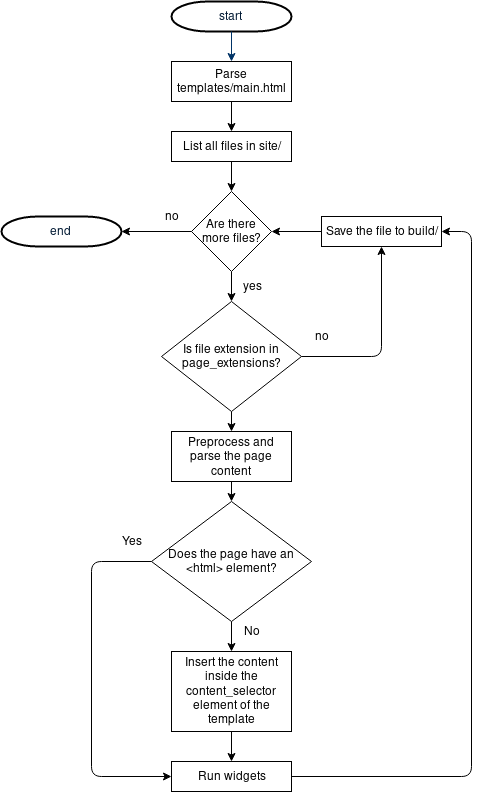

The diagram above was exported from draw.io. Its source (the exported page's mxGraphModel, read from the mxfile embedded in the PNG):
<mxGraphModel dx="1422" dy="729" grid="1" gridSize="10" guides="1" tooltips="1" connect="1" arrows="1" fold="1" page="1" pageScale="1" pageWidth="1169" pageHeight="827" background="#ffffff" math="0" shadow="0">
  <root>
    <mxCell id="0" />
    <mxCell id="1" parent="0" />
    <mxCell id="2" value="start" style="shape=mxgraph.flowchart.terminator;fillColor=#FFFFFF;strokeColor=#000000;strokeWidth=2;gradientColor=none;gradientDirection=north;fontColor=#001933;fontStyle=0;html=1;" parent="1" vertex="1">
      <mxGeometry x="260" y="60" width="120" height="30" as="geometry" />
    </mxCell>
    <mxCell id="7" style="fontColor=#001933;fontStyle=1;strokeColor=#003366;strokeWidth=1;html=1;" parent="1" source="2" target="ei6YrYqfNMgg3XZOoJ1N-55" edge="1">
      <mxGeometry relative="1" as="geometry">
        <mxPoint x="320" y="130" as="targetPoint" />
      </mxGeometry>
    </mxCell>
    <mxCell id="ei6YrYqfNMgg3XZOoJ1N-55" value="Parse templates/main.html" style="rounded=0;whiteSpace=wrap;html=1;" parent="1" vertex="1">
      <mxGeometry x="260" y="120" width="120" height="40" as="geometry" />
    </mxCell>
    <mxCell id="ei6YrYqfNMgg3XZOoJ1N-56" value="List all files in site/" style="rounded=0;whiteSpace=wrap;html=1;" parent="1" vertex="1">
      <mxGeometry x="260" y="190" width="120" height="30" as="geometry" />
    </mxCell>
    <mxCell id="ei6YrYqfNMgg3XZOoJ1N-57" value="" style="endArrow=classic;html=1;" parent="1" source="ei6YrYqfNMgg3XZOoJ1N-55" target="ei6YrYqfNMgg3XZOoJ1N-56" edge="1">
      <mxGeometry width="50" height="50" relative="1" as="geometry">
        <mxPoint x="260" y="330" as="sourcePoint" />
        <mxPoint x="310" y="280" as="targetPoint" />
      </mxGeometry>
    </mxCell>
    <mxCell id="ei6YrYqfNMgg3XZOoJ1N-58" value="Are there more files?" style="rhombus;whiteSpace=wrap;html=1;" parent="1" vertex="1">
      <mxGeometry x="280" y="250" width="80" height="80" as="geometry" />
    </mxCell>
    <mxCell id="ei6YrYqfNMgg3XZOoJ1N-59" value="" style="endArrow=classic;html=1;" parent="1" source="ei6YrYqfNMgg3XZOoJ1N-56" target="ei6YrYqfNMgg3XZOoJ1N-58" edge="1">
      <mxGeometry width="50" height="50" relative="1" as="geometry">
        <mxPoint x="260" y="350" as="sourcePoint" />
        <mxPoint x="310" y="300" as="targetPoint" />
      </mxGeometry>
    </mxCell>
    <mxCell id="ei6YrYqfNMgg3XZOoJ1N-60" value="Is file extension in page_extensions?" style="rhombus;whiteSpace=wrap;html=1;" parent="1" vertex="1">
      <mxGeometry x="250" y="360" width="140" height="110" as="geometry" />
    </mxCell>
    <mxCell id="ei6YrYqfNMgg3XZOoJ1N-63" value="Preprocess and parse the page content" style="rounded=0;whiteSpace=wrap;html=1;" parent="1" vertex="1">
      <mxGeometry x="260" y="490" width="120" height="50" as="geometry" />
    </mxCell>
    <mxCell id="ei6YrYqfNMgg3XZOoJ1N-65" value="" style="endArrow=classic;html=1;" parent="1" source="ei6YrYqfNMgg3XZOoJ1N-58" target="ei6YrYqfNMgg3XZOoJ1N-60" edge="1">
      <mxGeometry width="50" height="50" relative="1" as="geometry">
        <mxPoint x="200" y="690" as="sourcePoint" />
        <mxPoint x="250" y="640" as="targetPoint" />
      </mxGeometry>
    </mxCell>
    <mxCell id="ei6YrYqfNMgg3XZOoJ1N-67" value="" style="endArrow=classic;html=1;entryX=1;entryY=0.5;entryDx=0;entryDy=0;" parent="1" source="ei6YrYqfNMgg3XZOoJ1N-69" target="ei6YrYqfNMgg3XZOoJ1N-58" edge="1">
      <mxGeometry width="50" height="50" relative="1" as="geometry">
        <mxPoint x="520" y="410" as="sourcePoint" />
        <mxPoint x="570" y="360" as="targetPoint" />
      </mxGeometry>
    </mxCell>
    <mxCell id="ei6YrYqfNMgg3XZOoJ1N-69" value="Save the file to build/" style="rounded=0;whiteSpace=wrap;html=1;" parent="1" vertex="1">
      <mxGeometry x="410" y="275" width="120" height="30" as="geometry" />
    </mxCell>
    <mxCell id="ei6YrYqfNMgg3XZOoJ1N-70" value="" style="endArrow=classic;html=1;exitX=1;exitY=0.5;exitDx=0;exitDy=0;entryX=1;entryY=0.5;entryDx=0;entryDy=0;" parent="1" source="ei6YrYqfNMgg3XZOoJ1N-82" target="ei6YrYqfNMgg3XZOoJ1N-69" edge="1">
      <mxGeometry width="50" height="50" relative="1" as="geometry">
        <mxPoint x="380" y="735" as="sourcePoint" />
        <mxPoint x="590" y="290" as="targetPoint" />
        <Array as="points">
          <mxPoint x="560" y="835" />
          <mxPoint x="560" y="290" />
        </Array>
      </mxGeometry>
    </mxCell>
    <mxCell id="ei6YrYqfNMgg3XZOoJ1N-73" value="yes" style="text;html=1;strokeColor=none;fillColor=none;align=center;verticalAlign=middle;whiteSpace=wrap;rounded=0;" parent="1" vertex="1">
      <mxGeometry x="320" y="335" width="40" height="20" as="geometry" />
    </mxCell>
    <mxCell id="ei6YrYqfNMgg3XZOoJ1N-76" value="no" style="text;html=1;strokeColor=none;fillColor=none;align=center;verticalAlign=middle;whiteSpace=wrap;rounded=0;" parent="1" vertex="1">
      <mxGeometry x="240" y="265" width="40" height="20" as="geometry" />
    </mxCell>
    <mxCell id="ei6YrYqfNMgg3XZOoJ1N-78" value="Insert the content inside the content_selector element of the template" style="rounded=0;whiteSpace=wrap;html=1;" parent="1" vertex="1">
      <mxGeometry x="260" y="710" width="120" height="80" as="geometry" />
    </mxCell>
    <mxCell id="ei6YrYqfNMgg3XZOoJ1N-82" value="Run widgets" style="rounded=0;whiteSpace=wrap;html=1;" parent="1" vertex="1">
      <mxGeometry x="260" y="820" width="120" height="30" as="geometry" />
    </mxCell>
    <mxCell id="ei6YrYqfNMgg3XZOoJ1N-88" value="end" style="shape=mxgraph.flowchart.terminator;fillColor=#FFFFFF;strokeColor=#000000;strokeWidth=2;gradientColor=none;gradientDirection=north;fontColor=#001933;fontStyle=0;html=1;" parent="1" vertex="1">
      <mxGeometry x="90" y="275" width="120" height="30" as="geometry" />
    </mxCell>
    <mxCell id="ei6YrYqfNMgg3XZOoJ1N-90" value="" style="endArrow=classic;html=1;exitX=0;exitY=0.5;exitDx=0;exitDy=0;" parent="1" source="ei6YrYqfNMgg3XZOoJ1N-58" target="ei6YrYqfNMgg3XZOoJ1N-88" edge="1">
      <mxGeometry width="50" height="50" relative="1" as="geometry">
        <mxPoint x="260" y="250" as="sourcePoint" />
        <mxPoint x="430" y="300" as="targetPoint" />
      </mxGeometry>
    </mxCell>
    <mxCell id="ei6YrYqfNMgg3XZOoJ1N-91" value="no" style="text;html=1;strokeColor=none;fillColor=none;align=center;verticalAlign=middle;whiteSpace=wrap;rounded=0;" parent="1" vertex="1">
      <mxGeometry x="390" y="385" width="40" height="20" as="geometry" />
    </mxCell>
    <mxCell id="ei6YrYqfNMgg3XZOoJ1N-92" value="" style="endArrow=classic;html=1;entryX=0.5;entryY=1;entryDx=0;entryDy=0;" parent="1" target="ei6YrYqfNMgg3XZOoJ1N-69" edge="1">
      <mxGeometry width="50" height="50" relative="1" as="geometry">
        <mxPoint x="390" y="415" as="sourcePoint" />
        <mxPoint x="190" y="415" as="targetPoint" />
        <Array as="points">
          <mxPoint x="470" y="415" />
        </Array>
      </mxGeometry>
    </mxCell>
    <mxCell id="c8-Ig0sFvAQiDNOy4SAV-50" value="" style="endArrow=classic;html=1;exitX=0.5;exitY=1;exitDx=0;exitDy=0;" edge="1" parent="1" source="ei6YrYqfNMgg3XZOoJ1N-60" target="ei6YrYqfNMgg3XZOoJ1N-63">
      <mxGeometry width="50" height="50" relative="1" as="geometry">
        <mxPoint x="180" y="520" as="sourcePoint" />
        <mxPoint x="230" y="470" as="targetPoint" />
      </mxGeometry>
    </mxCell>
    <mxCell id="c8-Ig0sFvAQiDNOy4SAV-51" value="Does the page have an &amp;lt;html&amp;gt; element?" style="rhombus;whiteSpace=wrap;html=1;" vertex="1" parent="1">
      <mxGeometry x="240" y="560" width="160" height="120" as="geometry" />
    </mxCell>
    <mxCell id="c8-Ig0sFvAQiDNOy4SAV-52" value="" style="endArrow=classic;html=1;" edge="1" parent="1" source="ei6YrYqfNMgg3XZOoJ1N-63" target="c8-Ig0sFvAQiDNOy4SAV-51">
      <mxGeometry width="50" height="50" relative="1" as="geometry">
        <mxPoint x="230" y="620" as="sourcePoint" />
        <mxPoint x="280" y="570" as="targetPoint" />
      </mxGeometry>
    </mxCell>
    <mxCell id="c8-Ig0sFvAQiDNOy4SAV-54" value="" style="endArrow=classic;html=1;" edge="1" parent="1" source="c8-Ig0sFvAQiDNOy4SAV-51" target="ei6YrYqfNMgg3XZOoJ1N-78">
      <mxGeometry width="50" height="50" relative="1" as="geometry">
        <mxPoint x="160" y="700" as="sourcePoint" />
        <mxPoint x="210" y="650" as="targetPoint" />
      </mxGeometry>
    </mxCell>
    <mxCell id="c8-Ig0sFvAQiDNOy4SAV-55" value="" style="endArrow=classic;html=1;" edge="1" parent="1" source="ei6YrYqfNMgg3XZOoJ1N-78" target="ei6YrYqfNMgg3XZOoJ1N-82">
      <mxGeometry width="50" height="50" relative="1" as="geometry">
        <mxPoint x="110" y="670" as="sourcePoint" />
        <mxPoint x="160" y="620" as="targetPoint" />
      </mxGeometry>
    </mxCell>
    <mxCell id="c8-Ig0sFvAQiDNOy4SAV-57" value="" style="endArrow=classic;html=1;exitX=0;exitY=0.5;exitDx=0;exitDy=0;" edge="1" parent="1" source="c8-Ig0sFvAQiDNOy4SAV-51" target="ei6YrYqfNMgg3XZOoJ1N-82">
      <mxGeometry width="50" height="50" relative="1" as="geometry">
        <mxPoint x="140" y="580" as="sourcePoint" />
        <mxPoint x="170" y="830" as="targetPoint" />
        <Array as="points">
          <mxPoint x="180" y="620" />
          <mxPoint x="180" y="835" />
        </Array>
      </mxGeometry>
    </mxCell>
    <mxCell id="c8-Ig0sFvAQiDNOy4SAV-58" value="No" style="text;html=1;strokeColor=none;fillColor=none;align=center;verticalAlign=middle;whiteSpace=wrap;rounded=0;" vertex="1" parent="1">
      <mxGeometry x="320" y="680" width="40" height="20" as="geometry" />
    </mxCell>
    <mxCell id="c8-Ig0sFvAQiDNOy4SAV-59" value="Yes" style="text;html=1;strokeColor=none;fillColor=none;align=center;verticalAlign=middle;whiteSpace=wrap;rounded=0;" vertex="1" parent="1">
      <mxGeometry x="200" y="590" width="40" height="20" as="geometry" />
    </mxCell>
  </root>
</mxGraphModel>